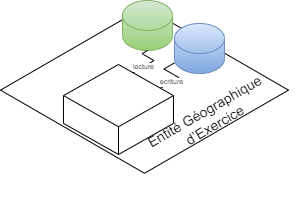

The diagram above was exported from draw.io. Its source (the exported page's mxGraphModel, read from the mxfile embedded in the PNG):
<mxGraphModel dx="1694" dy="1683" grid="1" gridSize="10" guides="1" tooltips="1" connect="1" arrows="1" fold="1" page="1" pageScale="1" pageWidth="827" pageHeight="1169" math="0" shadow="0">
  <root>
    <mxCell id="0" />
    <mxCell id="1" parent="0" />
    <mxCell id="2" value="" style="group" vertex="1" connectable="0" parent="1">
      <mxGeometry x="936.0000000000001" y="-700.0000000000001" width="304.5364652773794" height="196.4314869873209" as="geometry" />
    </mxCell>
    <mxCell id="3" value="" style="html=1;whiteSpace=wrap;aspect=fixed;shape=isoRectangle;" vertex="1" parent="2">
      <mxGeometry y="3.230000000000004" width="287.99" height="172.8" as="geometry" />
    </mxCell>
    <mxCell id="4" value="" style="html=1;shape=mxgraph.basic.isocube;isoAngle=17.55;" vertex="1" parent="2">
      <mxGeometry x="62.99000000000001" y="64" width="110" height="90" as="geometry" />
    </mxCell>
    <mxCell id="5" value="" style="shape=cylinder3;whiteSpace=wrap;html=1;boundedLbl=1;backgroundOutline=1;size=15;fillColor=#dae8fc;gradientColor=#7ea6e0;strokeColor=#6c8ebf;" vertex="1" parent="2">
      <mxGeometry x="173.99" y="23" width="50" height="50" as="geometry" />
    </mxCell>
    <mxCell id="6" value="" style="shape=cylinder3;whiteSpace=wrap;html=1;boundedLbl=1;backgroundOutline=1;size=15;fillColor=#d5e8d4;gradientColor=#97d077;strokeColor=#82b366;" vertex="1" parent="2">
      <mxGeometry x="121.99000000000001" width="50" height="50" as="geometry" />
    </mxCell>
    <mxCell id="7" value="lecture" style="edgeStyle=isometricEdgeStyle;endArrow=none;html=1;rounded=0;exitX=0.631;exitY=0.092;exitDx=0;exitDy=0;exitPerimeter=0;entryX=0.5;entryY=1;entryDx=0;entryDy=0;entryPerimeter=0;fontSize=7;" edge="1" parent="2" source="4" target="6">
      <mxGeometry x="-0.4728" y="-1" width="50" height="100" relative="1" as="geometry">
        <mxPoint x="332.99" y="64" as="sourcePoint" />
        <mxPoint x="382.99" y="-36" as="targetPoint" />
        <Array as="points">
          <mxPoint x="142.99" y="54" />
        </Array>
        <mxPoint as="offset" />
      </mxGeometry>
    </mxCell>
    <mxCell id="8" value="ecriture" style="edgeStyle=isometricEdgeStyle;endArrow=none;html=1;rounded=0;exitX=0.885;exitY=0.261;exitDx=0;exitDy=0;exitPerimeter=0;fontSize=7;" edge="1" parent="2" source="4" target="5">
      <mxGeometry x="-0.4947" y="-1" width="50" height="100" relative="1" as="geometry">
        <mxPoint x="138.79000000000002" y="109" as="sourcePoint" />
        <mxPoint x="188.79000000000002" y="9" as="targetPoint" />
        <Array as="points">
          <mxPoint x="172.99" y="74" />
        </Array>
        <mxPoint as="offset" />
      </mxGeometry>
    </mxCell>
    <mxCell id="9" value="&lt;div style=&quot;font-size: 14px;&quot;&gt;Entité&amp;nbsp;&lt;span style=&quot;background-color: initial; font-size: 14px;&quot;&gt;Géographique&amp;nbsp;&lt;/span&gt;&lt;/div&gt;&lt;div style=&quot;font-size: 14px;&quot;&gt;&lt;span style=&quot;background-color: initial; font-size: 14px;&quot;&gt;d’Exercice&lt;/span&gt;&lt;/div&gt;" style="text;html=1;strokeColor=none;fillColor=none;align=center;verticalAlign=middle;whiteSpace=wrap;rounded=0;rotation=-30;fontSize=14;" vertex="1" parent="2">
      <mxGeometry x="118.35000000000002" y="89.63" width="184.64" height="55.66" as="geometry" />
    </mxCell>
  </root>
</mxGraphModel>